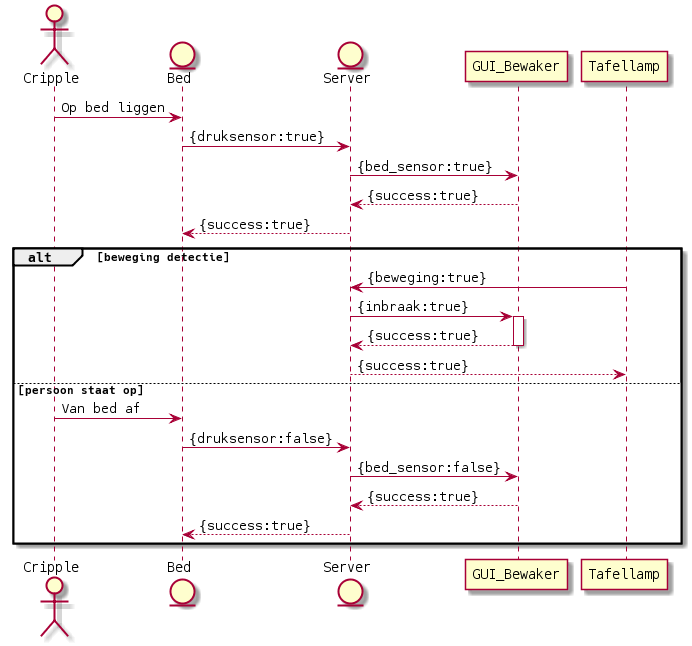

The diagram above was rendered by PlantUML. Its source (embedded in the PNG):
@startuml
actor Cripple
entity Bed
entity Server
Cripple -> Bed: Op bed liggen
Bed -> Server: {druksensor:true}
Server -> GUI_Bewaker: {bed_sensor:true}
GUI_Bewaker --> Server: {success:true}
Server --> Bed: {success:true}
alt beweging detectie
    Tafellamp -> Server: {beweging:true}
        Server -> GUI_Bewaker: {inbraak:true}
        activate GUI_Bewaker
                Server <-- GUI_Bewaker: {success:true}
        deactivate GUI_Bewaker
    Server --> Tafellamp: {success:true}
else persoon staat op
        Cripple -> Bed: Van bed af
        Bed -> Server: {druksensor:false}
        Server -> GUI_Bewaker: {bed_sensor:false}

        Server <-- GUI_Bewaker: {success:true}
        Bed <-- Server: {success:true}
end

@enduml